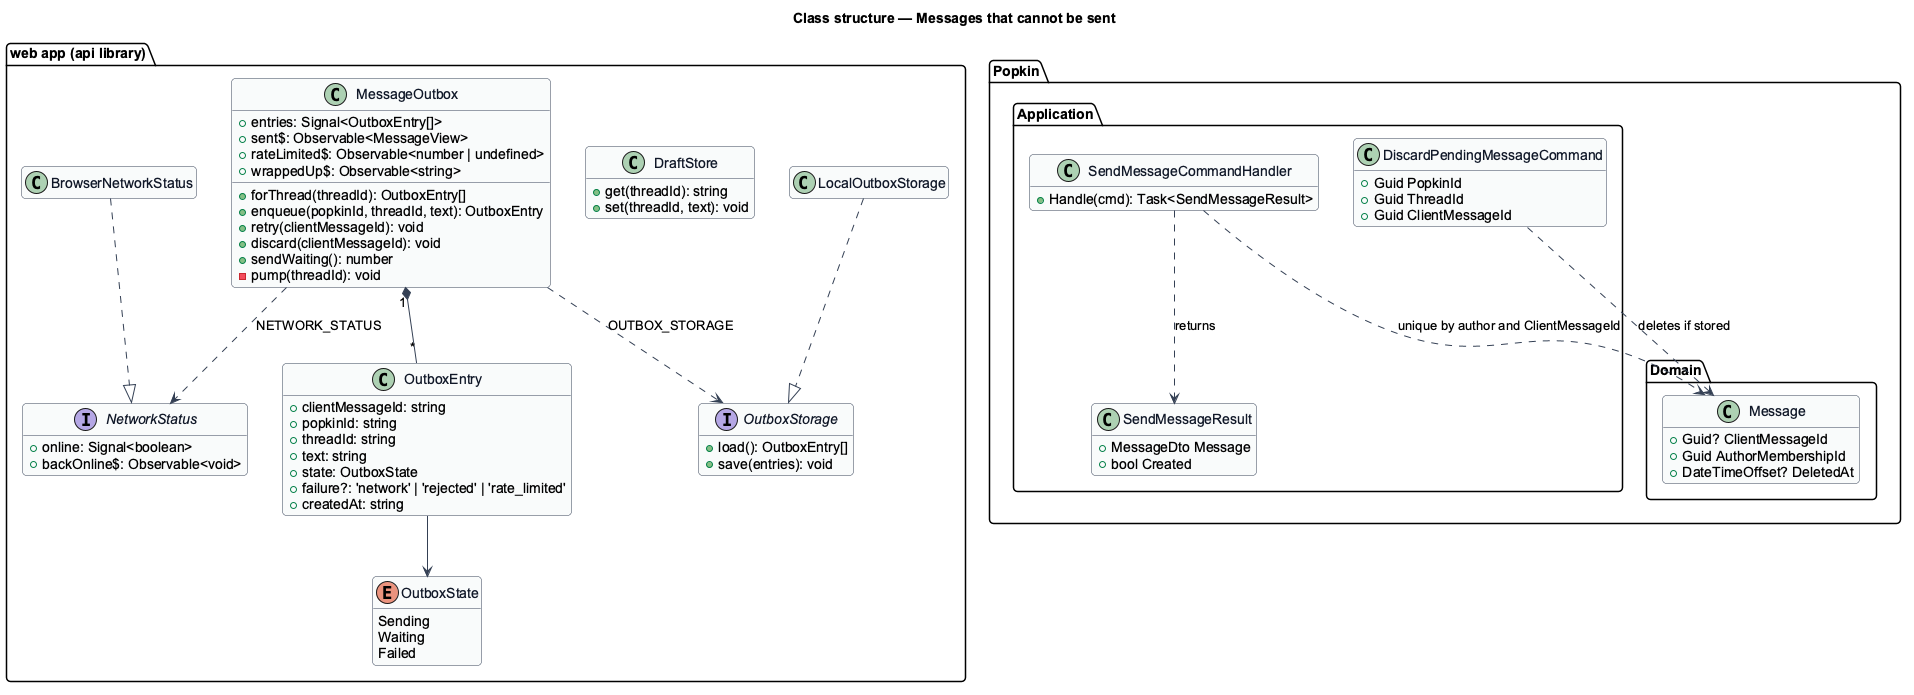

The diagram above was rendered by PlantUML. Its source (embedded in the PNG):
@startuml
skinparam backgroundColor #FFFFFF
skinparam shadowing false
skinparam roundcorner 8
skinparam defaultFontName Arial
skinparam ArrowColor #344054
skinparam class {
  BorderColor #344054
  FontColor #101828
  BackgroundColor #F9FAFB
}
hide empty members

title Class structure — Messages that cannot be sent

package "web app (api library)" {
  enum OutboxState {
    Sending
    Waiting
    Failed
  }
  class OutboxEntry {
    +clientMessageId: string
    +popkinId: string
    +threadId: string
    +text: string
    +state: OutboxState
    +failure?: 'network' | 'rejected' | 'rate_limited'
    +createdAt: string
  }
  class MessageOutbox {
    +entries: Signal<OutboxEntry[]>
    +sent$: Observable<MessageView>
    +rateLimited$: Observable<number | undefined>
    +wrappedUp$: Observable<string>
    +forThread(threadId): OutboxEntry[]
    +enqueue(popkinId, threadId, text): OutboxEntry
    +retry(clientMessageId): void
    +discard(clientMessageId): void
    +sendWaiting(): number
    -pump(threadId): void
  }
  interface OutboxStorage {
    +load(): OutboxEntry[]
    +save(entries): void
  }
  class LocalOutboxStorage
  class DraftStore {
    +get(threadId): string
    +set(threadId, text): void
  }
  interface NetworkStatus {
    +online: Signal<boolean>
    +backOnline$: Observable<void>
  }
  class BrowserNetworkStatus
}
package "Popkin.Application" {
  class SendMessageCommandHandler {
    +Handle(cmd): Task<SendMessageResult>
  }
  class SendMessageResult {
    +MessageDto Message
    +bool Created
  }
  class DiscardPendingMessageCommand {
    +Guid PopkinId
    +Guid ThreadId
    +Guid ClientMessageId
  }
}
package "Popkin.Domain" {
  class Message {
    +Guid? ClientMessageId
    +Guid AuthorMembershipId
    +DateTimeOffset? DeletedAt
  }
}
MessageOutbox "1" *-- "*" OutboxEntry
OutboxEntry --> OutboxState
MessageOutbox ..> OutboxStorage : OUTBOX_STORAGE
LocalOutboxStorage ..|> OutboxStorage
MessageOutbox ..> NetworkStatus : NETWORK_STATUS
BrowserNetworkStatus ..|> NetworkStatus
SendMessageCommandHandler ..> SendMessageResult : returns
SendMessageCommandHandler ..> Message : unique by author and ClientMessageId
DiscardPendingMessageCommand ..> Message : deletes if stored
@enduml